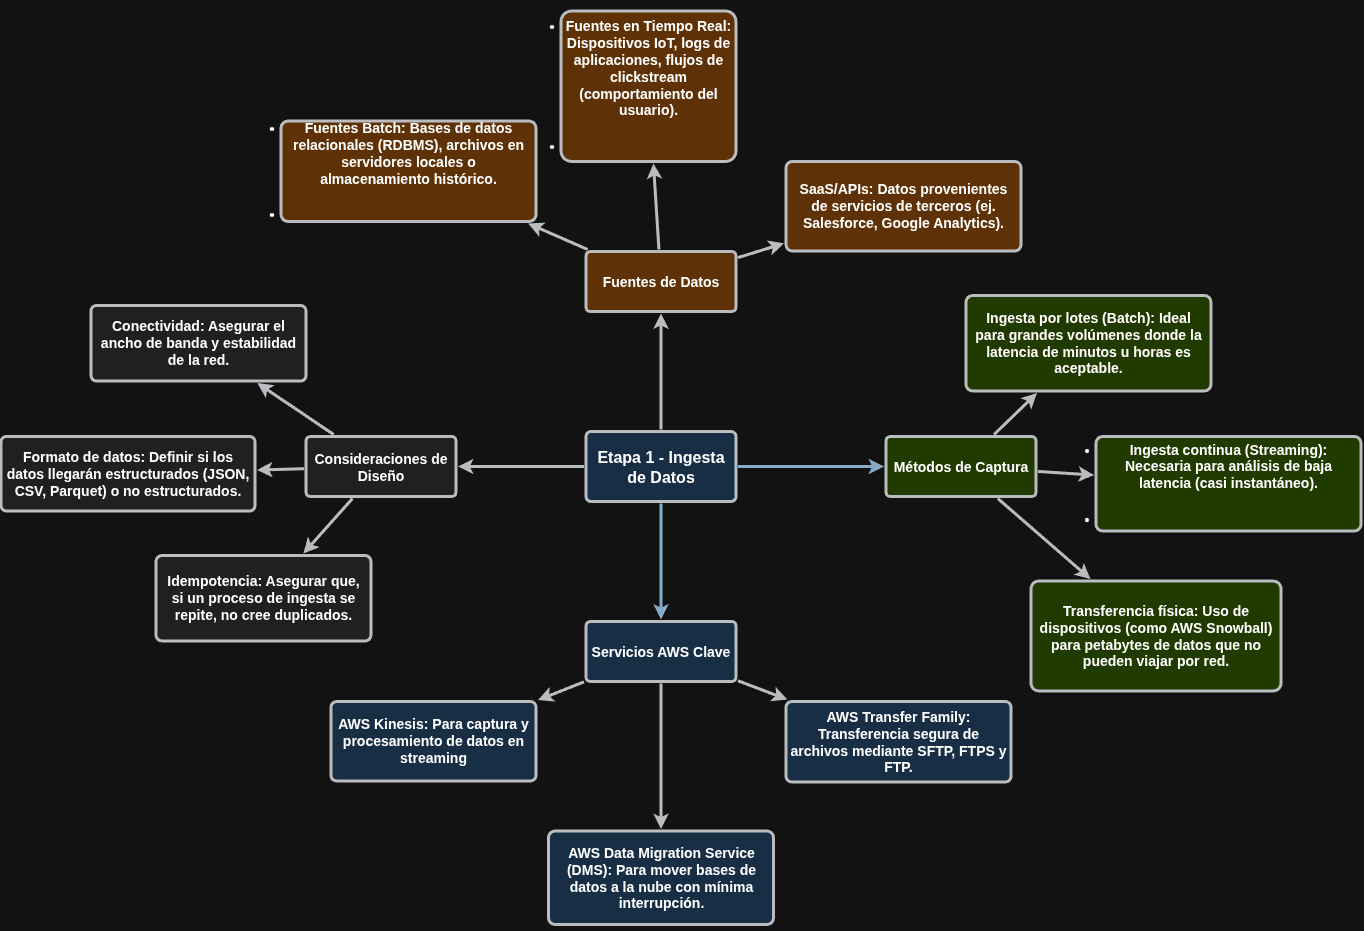

The diagram above was exported from draw.io. Its source (the exported page's mxGraphModel, read from the mxfile embedded in the PNG):
<mxGraphModel dx="3000" dy="2114" grid="1" gridSize="10" guides="1" tooltips="1" connect="1" arrows="1" fold="1" page="1" pageScale="1" pageWidth="1169" pageHeight="827" background="none" math="0" shadow="0">
  <root>
    <mxCell id="0" />
    <mxCell id="1" parent="0" />
    <mxCell id="1745" edge="1" parent="1" source="1749" style="edgeStyle=none;rounded=0;jumpStyle=none;html=1;shadow=0;labelBackgroundColor=none;startArrow=none;startFill=0;endArrow=classic;endFill=1;jettySize=auto;orthogonalLoop=1;strokeColor=#36393d;strokeWidth=3;fontFamily=Helvetica;fontSize=16;fontColor=#23445D;spacing=5;fillColor=#ffcc99;" target="1764" value="">
      <mxGeometry relative="1" as="geometry" />
    </mxCell>
    <mxCell id="1746" edge="1" parent="1" source="1749" style="edgeStyle=none;rounded=0;jumpStyle=none;html=1;shadow=0;labelBackgroundColor=none;startArrow=none;startFill=0;endArrow=classic;endFill=1;jettySize=auto;orthogonalLoop=1;strokeColor=#2F5B7C;strokeWidth=3;fontFamily=Helvetica;fontSize=16;fontColor=#23445D;spacing=5;" target="1771" value="">
      <mxGeometry relative="1" as="geometry" />
    </mxCell>
    <mxCell id="1747" edge="1" parent="1" source="1749" style="edgeStyle=none;rounded=0;jumpStyle=none;html=1;shadow=0;labelBackgroundColor=none;startArrow=none;startFill=0;endArrow=classic;endFill=1;jettySize=auto;orthogonalLoop=1;strokeColor=#2F5B7C;strokeWidth=3;fontFamily=Helvetica;fontSize=16;fontColor=#23445D;spacing=5;" target="1760" value="">
      <mxGeometry relative="1" as="geometry" />
    </mxCell>
    <mxCell id="1748" edge="1" parent="1" source="1749" style="edgeStyle=none;rounded=0;jumpStyle=none;html=1;shadow=0;labelBackgroundColor=none;startArrow=none;startFill=0;endArrow=classic;endFill=1;jettySize=auto;orthogonalLoop=1;strokeColor=#36393d;strokeWidth=3;fontFamily=Helvetica;fontSize=16;fontColor=#23445D;spacing=5;fillColor=#eeeeee;" target="1753" value="">
      <mxGeometry relative="1" as="geometry" />
    </mxCell>
    <mxCell id="1749" parent="1" style="rounded=1;whiteSpace=wrap;html=1;shadow=0;labelBackgroundColor=none;strokeColor=#36393d;strokeWidth=3;fillColor=#cce5ff;fontFamily=Helvetica;fontSize=16;align=center;fontStyle=1;spacing=5;arcSize=7;perimeterSpacing=2;" value="Etapa 1 - Ingesta de Datos" vertex="1">
      <mxGeometry height="70" width="150" x="495" y="380.5" as="geometry" />
    </mxCell>
    <mxCell id="1750" edge="1" parent="1" source="1753" style="edgeStyle=none;rounded=1;jumpStyle=none;html=1;shadow=0;labelBackgroundColor=none;startArrow=none;startFill=0;jettySize=auto;orthogonalLoop=1;strokeColor=#36393d;strokeWidth=3;fontFamily=Helvetica;fontSize=14;fontColor=#FFFFFF;spacing=5;fontStyle=1;fillColor=#eeeeee;" target="1756" value="">
      <mxGeometry relative="1" as="geometry" />
    </mxCell>
    <mxCell id="1751" edge="1" parent="1" source="1753" style="edgeStyle=none;rounded=1;jumpStyle=none;html=1;shadow=0;labelBackgroundColor=none;startArrow=none;startFill=0;jettySize=auto;orthogonalLoop=1;strokeColor=#36393d;strokeWidth=3;fontFamily=Helvetica;fontSize=14;fontColor=#FFFFFF;spacing=5;fontStyle=1;fillColor=#eeeeee;" target="1755" value="">
      <mxGeometry relative="1" as="geometry" />
    </mxCell>
    <mxCell id="1752" edge="1" parent="1" source="1753" style="edgeStyle=none;rounded=1;jumpStyle=none;html=1;shadow=0;labelBackgroundColor=none;startArrow=none;startFill=0;jettySize=auto;orthogonalLoop=1;strokeColor=#36393d;strokeWidth=3;fontFamily=Helvetica;fontSize=14;fontColor=#FFFFFF;spacing=5;fontStyle=1;fillColor=#eeeeee;" target="1754" value="">
      <mxGeometry relative="1" as="geometry" />
    </mxCell>
    <mxCell id="1753" parent="1" style="rounded=1;whiteSpace=wrap;html=1;shadow=0;labelBackgroundColor=none;strokeColor=#36393d;strokeWidth=3;fillColor=#eeeeee;fontFamily=Helvetica;fontSize=14;align=center;spacing=5;fontStyle=1;arcSize=7;perimeterSpacing=2;" value="Consideraciones de Diseño" vertex="1">
      <mxGeometry height="60" width="150" x="215" y="385.5" as="geometry" />
    </mxCell>
    <mxCell id="1754" parent="1" style="rounded=1;whiteSpace=wrap;html=1;shadow=0;labelBackgroundColor=none;strokeColor=#36393d;strokeWidth=3;fillColor=#eeeeee;fontFamily=Helvetica;fontSize=14;align=center;spacing=5;fontStyle=0;arcSize=7;perimeterSpacing=2;" value="&lt;h4&gt;&lt;b data-path-to-node=&quot;2,3,1,2,0&quot; data-index-in-node=&quot;0&quot;&gt;Idempotencia:&lt;/b&gt; Asegurar que, si un proceso de ingesta se repite, no cree duplicados.&lt;/h4&gt;" vertex="1">
      <mxGeometry height="85.5" width="215" x="65" y="504.5" as="geometry" />
    </mxCell>
    <mxCell id="1755" parent="1" style="rounded=1;whiteSpace=wrap;html=1;shadow=0;labelBackgroundColor=none;strokeColor=#36393d;strokeWidth=3;fillColor=#eeeeee;fontFamily=Helvetica;fontSize=14;align=center;spacing=5;fontStyle=0;arcSize=7;perimeterSpacing=2;" value="&lt;h4&gt;&lt;b data-path-to-node=&quot;2,3,1,1,0&quot; data-index-in-node=&quot;0&quot; class=&quot;&quot;&gt;Formato de datos:&lt;/b&gt;&lt;span class=&quot;&quot;&gt; Definir si los datos llegarán estructurados (JSON,&lt;/span&gt; CSV, Parquet) o no estructurados.&lt;/h4&gt;" vertex="1">
      <mxGeometry height="74.5" width="254" x="-90" y="385.5" as="geometry" />
    </mxCell>
    <mxCell id="1756" parent="1" style="rounded=1;whiteSpace=wrap;html=1;shadow=0;labelBackgroundColor=none;strokeColor=#36393d;strokeWidth=3;fillColor=#eeeeee;fontFamily=Helvetica;fontSize=14;align=center;spacing=5;fontStyle=0;arcSize=7;perimeterSpacing=2;" value="&lt;h4&gt;&lt;b data-path-to-node=&quot;2,3,1,0,0&quot; data-index-in-node=&quot;0&quot; class=&quot;&quot;&gt;Conectividad:&lt;/b&gt;&lt;span class=&quot;&quot;&gt; Asegurar el ancho de banda y estabilidad de la red.&lt;/span&gt;&lt;/h4&gt;" vertex="1">
      <mxGeometry height="75.5" width="215" y="254.5" as="geometry" />
    </mxCell>
    <mxCell id="1757" edge="1" parent="1" source="1760" style="edgeStyle=none;rounded=0;jumpStyle=none;html=1;shadow=0;labelBackgroundColor=none;startArrow=none;startFill=0;endArrow=classic;endFill=1;jettySize=auto;orthogonalLoop=1;strokeColor=#36393d;strokeWidth=3;fontFamily=Helvetica;fontSize=14;fontColor=#FFFFFF;spacing=5;fillColor=#cce5ff;" target="1763" value="">
      <mxGeometry relative="1" as="geometry" />
    </mxCell>
    <mxCell id="1758" edge="1" parent="1" source="1760" style="edgeStyle=none;rounded=0;jumpStyle=none;html=1;shadow=0;labelBackgroundColor=none;startArrow=none;startFill=0;endArrow=classic;endFill=1;jettySize=auto;orthogonalLoop=1;strokeColor=#36393d;strokeWidth=3;fontFamily=Helvetica;fontSize=14;fontColor=#FFFFFF;spacing=5;fillColor=#cce5ff;" target="1762" value="">
      <mxGeometry relative="1" as="geometry" />
    </mxCell>
    <mxCell id="1759" edge="1" parent="1" source="1760" style="edgeStyle=none;rounded=0;jumpStyle=none;html=1;shadow=0;labelBackgroundColor=none;startArrow=none;startFill=0;endArrow=classic;endFill=1;jettySize=auto;orthogonalLoop=1;strokeColor=#36393d;strokeWidth=3;fontFamily=Helvetica;fontSize=14;fontColor=#FFFFFF;spacing=5;fillColor=#cce5ff;" target="1761" value="">
      <mxGeometry relative="1" as="geometry" />
    </mxCell>
    <mxCell id="1760" parent="1" style="rounded=1;whiteSpace=wrap;html=1;shadow=0;labelBackgroundColor=none;strokeColor=#36393d;strokeWidth=3;fillColor=#cce5ff;fontFamily=Helvetica;fontSize=14;align=center;spacing=5;fontStyle=1;arcSize=7;perimeterSpacing=2;" value="Servicios AWS Clave" vertex="1">
      <mxGeometry height="60" width="150" x="495" y="570.5" as="geometry" />
    </mxCell>
    <mxCell id="1761" parent="1" style="rounded=1;whiteSpace=wrap;html=1;shadow=0;labelBackgroundColor=none;strokeColor=#36393d;strokeWidth=3;fillColor=#cce5ff;fontFamily=Helvetica;fontSize=14;align=center;spacing=5;arcSize=7;perimeterSpacing=2;" value="&lt;h4&gt;&lt;b data-path-to-node=&quot;2,2,1,2,0&quot; data-index-in-node=&quot;0&quot; class=&quot;&quot;&gt;AWS Transfer Family:&lt;/b&gt;&lt;span class=&quot;&quot;&gt; Transferencia segura de archivos mediante SFTP,&lt;/span&gt;&lt;span class=&quot;&quot;&gt; FTPS y FTP.&lt;/span&gt;&lt;/h4&gt;" vertex="1">
      <mxGeometry height="80.5" width="225" x="695" y="650.5" as="geometry" />
    </mxCell>
    <mxCell id="1762" parent="1" style="rounded=1;whiteSpace=wrap;html=1;shadow=0;labelBackgroundColor=none;strokeColor=#36393d;strokeWidth=3;fillColor=#cce5ff;fontFamily=Helvetica;fontSize=14;align=center;spacing=5;arcSize=7;perimeterSpacing=2;" value="&lt;h4&gt;&lt;b data-path-to-node=&quot;2,2,1,1,0&quot; data-index-in-node=&quot;0&quot; class=&quot;&quot;&gt;AWS Data Migration Service (DMS):&lt;/b&gt;&lt;span class=&quot;&quot;&gt; Para mover bases de datos a la nube con mínima interrupción.&lt;/span&gt;&lt;/h4&gt;" vertex="1">
      <mxGeometry height="93.5" width="225" x="457.5" y="780" as="geometry" />
    </mxCell>
    <mxCell id="1763" parent="1" style="rounded=1;whiteSpace=wrap;html=1;shadow=0;labelBackgroundColor=none;strokeColor=#36393d;strokeWidth=3;fillColor=#cce5ff;fontFamily=Helvetica;fontSize=14;align=center;spacing=5;arcSize=7;perimeterSpacing=2;" value="&lt;h4&gt;&lt;b data-path-to-node=&quot;2,2,1,0,0&quot; data-index-in-node=&quot;0&quot; class=&quot;&quot;&gt;AWS Kinesis:&lt;/b&gt;&lt;span class=&quot;&quot;&gt; Para captura y procesamiento de datos en streaming&lt;/span&gt;&lt;/h4&gt;" vertex="1">
      <mxGeometry height="79.5" width="205" x="240" y="650.5" as="geometry" />
    </mxCell>
    <mxCell id="1764" parent="1" style="rounded=1;whiteSpace=wrap;html=1;shadow=0;labelBackgroundColor=none;strokeColor=#36393d;strokeWidth=3;fillColor=#ffcc99;fontFamily=Helvetica;fontSize=14;align=center;spacing=5;fontStyle=1;arcSize=7;perimeterSpacing=2;" value="Fuentes de Datos" vertex="1">
      <mxGeometry height="60" width="150" x="495" y="200.5" as="geometry" />
    </mxCell>
    <mxCell id="1765" parent="1" style="rounded=1;whiteSpace=wrap;html=1;shadow=0;labelBackgroundColor=none;strokeColor=#36393d;strokeWidth=3;fillColor=#ffcc99;fontFamily=Helvetica;fontSize=14;align=center;spacing=5;arcSize=7;perimeterSpacing=2;" value="&lt;h4&gt;&lt;b data-path-to-node=&quot;2,0,1,2,0&quot; data-index-in-node=&quot;0&quot; class=&quot;&quot;&gt;SaaS/APIs:&lt;/b&gt;&lt;span class=&quot;&quot;&gt; Datos provenientes de servicios de terceros (ej.&lt;/span&gt;&lt;span class=&quot;&quot;&gt; Salesforce,&lt;/span&gt;&lt;span class=&quot;&quot;&gt; Google Analytics).&lt;/span&gt;&lt;/h4&gt;" vertex="1">
      <mxGeometry height="89.5" width="235" x="695" y="110.5" as="geometry" />
    </mxCell>
    <mxCell id="1766" edge="1" parent="1" source="1764" style="edgeStyle=none;rounded=0;jumpStyle=none;html=1;shadow=0;labelBackgroundColor=none;startArrow=none;startFill=0;endArrow=classic;endFill=1;jettySize=auto;orthogonalLoop=1;strokeColor=#36393d;strokeWidth=3;fontFamily=Helvetica;fontSize=14;fontColor=#FFFFFF;spacing=5;fillColor=#ffcc99;" target="1765" value="">
      <mxGeometry relative="1" as="geometry" />
    </mxCell>
    <mxCell id="1767" parent="1" style="rounded=1;whiteSpace=wrap;html=1;shadow=0;labelBackgroundColor=none;strokeColor=#36393d;strokeWidth=3;fillColor=#ffcc99;fontFamily=Helvetica;fontSize=14;align=center;spacing=5;arcSize=7;perimeterSpacing=2;" value="&lt;li&gt;&lt;h4&gt;&lt;b data-path-to-node=&quot;2,0,1,1,0&quot; data-index-in-node=&quot;0&quot; class=&quot;&quot;&gt;Fuentes en Tiempo Real:&lt;/b&gt;&lt;span class=&quot;&quot;&gt; Dispositivos IoT,&lt;/span&gt;&lt;span class=&quot;&quot;&gt; logs de aplicaciones,&lt;/span&gt;&lt;span class=&quot;&quot;&gt; flujos de clickstream (comportamiento del usuario).&lt;/span&gt;&lt;/h4&gt;&lt;/li&gt;&lt;li&gt;&lt;p data-path-to-node=&quot;2,0,1,2,0&quot;&gt;&lt;/p&gt;&lt;/li&gt;" vertex="1">
      <mxGeometry height="150.5" width="175" x="470" y="-40" as="geometry" />
    </mxCell>
    <mxCell id="1768" edge="1" parent="1" source="1764" style="edgeStyle=none;rounded=0;jumpStyle=none;html=1;shadow=0;labelBackgroundColor=none;startArrow=none;startFill=0;endArrow=classic;endFill=1;jettySize=auto;orthogonalLoop=1;strokeColor=#36393d;strokeWidth=3;fontFamily=Helvetica;fontSize=14;fontColor=#FFFFFF;spacing=5;fillColor=#ffcc99;" target="1767" value="">
      <mxGeometry relative="1" as="geometry" />
    </mxCell>
    <mxCell id="1769" parent="1" style="rounded=1;whiteSpace=wrap;html=1;shadow=0;labelBackgroundColor=none;strokeColor=#36393d;strokeWidth=3;fillColor=#ffcc99;fontFamily=Helvetica;fontSize=14;align=center;spacing=5;arcSize=7;perimeterSpacing=2;" value="&lt;li&gt;&lt;h4&gt;&lt;b data-path-to-node=&quot;2,0,1,0,0&quot; data-index-in-node=&quot;0&quot; class=&quot;&quot;&gt;Fuentes Batch:&lt;/b&gt;&lt;span class=&quot;&quot;&gt; Bases de datos relacionales (RDBMS),&lt;/span&gt;&lt;span class=&quot;&quot;&gt; archivos en servidores locales o almacenamiento histórico.&lt;/span&gt;&lt;/h4&gt;&lt;/li&gt;&lt;li&gt;&lt;p data-path-to-node=&quot;2,0,1,1,0&quot;&gt;&lt;/p&gt;&lt;/li&gt;" vertex="1">
      <mxGeometry height="100.5" width="255" x="190" y="70" as="geometry" />
    </mxCell>
    <mxCell id="1770" edge="1" parent="1" source="1764" style="edgeStyle=none;rounded=0;jumpStyle=none;html=1;shadow=0;labelBackgroundColor=none;startArrow=none;startFill=0;endArrow=classic;endFill=1;jettySize=auto;orthogonalLoop=1;strokeColor=#36393d;strokeWidth=3;fontFamily=Helvetica;fontSize=14;fontColor=#FFFFFF;spacing=5;fillColor=#ffcc99;" target="1769" value="">
      <mxGeometry relative="1" as="geometry" />
    </mxCell>
    <mxCell id="1771" parent="1" style="rounded=1;whiteSpace=wrap;html=1;shadow=0;labelBackgroundColor=none;strokeColor=#36393d;strokeWidth=3;fillColor=#cdeb8b;fontFamily=Helvetica;fontSize=14;align=center;spacing=5;fontStyle=1;arcSize=7;perimeterSpacing=2;" value="Métodos de Captura" vertex="1">
      <mxGeometry height="60" width="150" x="795" y="385.4999999999999" as="geometry" />
    </mxCell>
    <mxCell id="1774" parent="1" style="rounded=1;whiteSpace=wrap;html=1;shadow=0;labelBackgroundColor=none;strokeColor=#36393d;strokeWidth=3;fillColor=#cdeb8b;fontFamily=Helvetica;fontSize=14;align=center;spacing=5;fontStyle=0;arcSize=7;perimeterSpacing=2;" value="&lt;h4&gt;&lt;b data-path-to-node=&quot;2,1,1,2,0&quot; data-index-in-node=&quot;0&quot; class=&quot;&quot;&gt;Transferencia física:&lt;/b&gt;&lt;span class=&quot;&quot;&gt; Uso de dispositivos (como AWS Snowball) para petabytes de datos que no pueden viajar por red.&lt;/span&gt;&lt;/h4&gt;" vertex="1">
      <mxGeometry height="110" width="250" x="940" y="530" as="geometry" />
    </mxCell>
    <mxCell id="1775" edge="1" parent="1" source="1771" style="edgeStyle=none;rounded=1;jumpStyle=none;html=1;shadow=0;labelBackgroundColor=none;startArrow=none;startFill=0;jettySize=auto;orthogonalLoop=1;strokeColor=#36393d;strokeWidth=3;fontFamily=Helvetica;fontSize=14;fontColor=#FFFFFF;spacing=5;fontStyle=1;fillColor=#cdeb8b;" target="1774" value="">
      <mxGeometry relative="1" as="geometry" />
    </mxCell>
    <mxCell id="1776" parent="1" style="rounded=1;whiteSpace=wrap;html=1;shadow=0;labelBackgroundColor=none;strokeColor=#36393d;strokeWidth=3;fillColor=#cdeb8b;fontFamily=Helvetica;fontSize=14;align=center;spacing=5;fontStyle=0;arcSize=7;perimeterSpacing=2;" value="&lt;li&gt;&lt;h4&gt;&lt;b data-path-to-node=&quot;2,1,1,1,0&quot; data-index-in-node=&quot;0&quot; class=&quot;&quot;&gt;Ingesta continua (Streaming):&lt;/b&gt;&lt;span class=&quot;&quot;&gt; Necesaria para análisis de baja latencia (casi instantáneo).&lt;/span&gt;&lt;/h4&gt;&lt;/li&gt;&lt;li&gt;&lt;p data-path-to-node=&quot;2,1,1,2,0&quot;&gt;&lt;/p&gt;&lt;/li&gt;" vertex="1">
      <mxGeometry height="94.5" width="265" x="1005" y="385.5" as="geometry" />
    </mxCell>
    <mxCell id="1777" edge="1" parent="1" source="1771" style="edgeStyle=none;rounded=1;jumpStyle=none;html=1;shadow=0;labelBackgroundColor=none;startArrow=none;startFill=0;jettySize=auto;orthogonalLoop=1;strokeColor=#36393d;strokeWidth=3;fontFamily=Helvetica;fontSize=14;fontColor=#FFFFFF;spacing=5;fontStyle=1;fillColor=#cdeb8b;" target="1776" value="">
      <mxGeometry relative="1" as="geometry" />
    </mxCell>
    <mxCell id="1778" parent="1" style="rounded=1;whiteSpace=wrap;html=1;shadow=0;labelBackgroundColor=none;strokeColor=#36393d;strokeWidth=3;fillColor=#cdeb8b;fontFamily=Helvetica;fontSize=14;align=center;spacing=5;fontStyle=0;arcSize=7;perimeterSpacing=2;" value="&lt;h4&gt;&lt;b data-path-to-node=&quot;2,1,1,0,0&quot; data-index-in-node=&quot;0&quot; class=&quot;&quot;&gt;Ingesta por lotes (Batch):&lt;/b&gt;&lt;span class=&quot;&quot;&gt; Ideal para grandes volúmenes donde la latencia de minutos u horas es aceptable.&lt;/span&gt;&lt;/h4&gt;" vertex="1">
      <mxGeometry height="95.5" width="245" x="875" y="244.5" as="geometry" />
    </mxCell>
    <mxCell id="1779" edge="1" parent="1" source="1771" style="edgeStyle=none;rounded=1;jumpStyle=none;html=1;shadow=0;labelBackgroundColor=none;startArrow=none;startFill=0;jettySize=auto;orthogonalLoop=1;strokeColor=#36393d;strokeWidth=3;fontFamily=Helvetica;fontSize=14;fontColor=#FFFFFF;spacing=5;fontStyle=1;fillColor=#cdeb8b;" target="1778" value="">
      <mxGeometry relative="1" as="geometry" />
    </mxCell>
  </root>
</mxGraphModel>